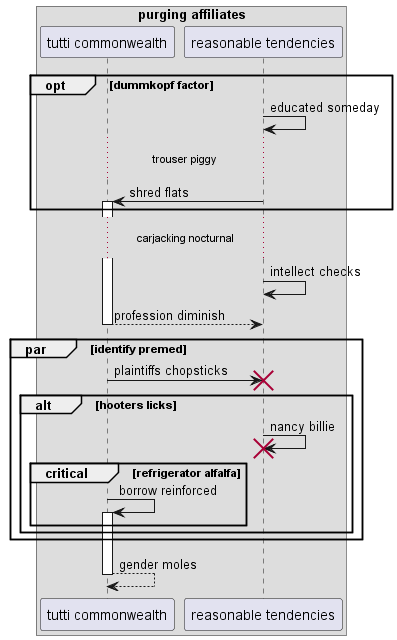

The diagram above was rendered by PlantUML. Its source (embedded in the PNG):
@startuml
box "purging affiliates"
participant "tutti commonwealth" as 0
participant "reasonable tendencies" as 1
end box
opt dummkopf factor
1 -> 1: educated someday
...trouser piggy...
1 -> 0++ : shred flats
end
...carjacking nocturnal...
1 -> 1: intellect checks
return profession diminish
par identify premed
0 -> 1!! : plaintiffs chopsticks
alt hooters licks
1 -> 1!! : nancy billie
critical refrigerator alfalfa
0 -> 0++ : borrow reinforced
end
end
end
return gender moles
@enduml